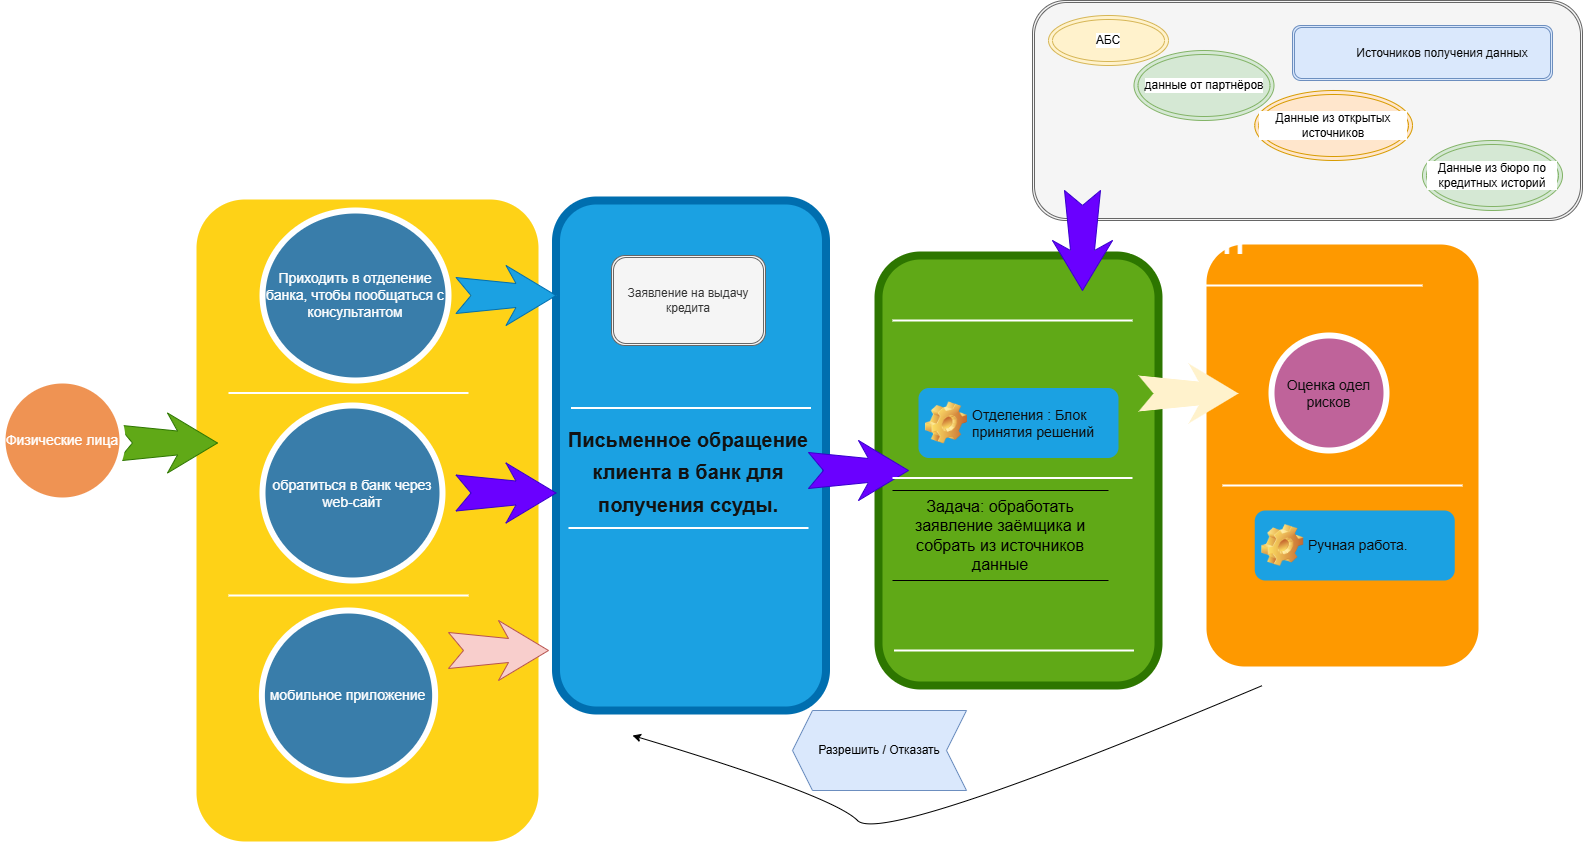

The diagram above was exported from draw.io. Its source (the exported page's mxGraphModel, read from the mxfile embedded in the PNG):
<mxGraphModel dx="1567" dy="541" grid="1" gridSize="10" guides="1" tooltips="1" connect="1" arrows="1" fold="1" page="1" pageScale="1.5" pageWidth="1169" pageHeight="826" background="none" math="0" shadow="0">
  <root>
    <mxCell id="0" />
    <mxCell id="1" parent="0" />
    <mxCell id="60da8b9f42644d3a-2" value="" style="whiteSpace=wrap;html=1;rounded=1;shadow=0;strokeWidth=8;fontSize=20;align=center;fillColor=#FED217;strokeColor=#FFFFFF;" parent="1" vertex="1">
      <mxGeometry x="300" y="405" width="350" height="650" as="geometry" />
    </mxCell>
    <mxCell id="60da8b9f42644d3a-3" value="&lt;br&gt;&lt;div&gt;My BANK&lt;/div&gt;" style="text;html=1;strokeColor=none;fillColor=none;align=center;verticalAlign=middle;whiteSpace=wrap;rounded=0;shadow=0;fontSize=27;fontColor=#FFFFFF;fontStyle=1" parent="1" vertex="1">
      <mxGeometry x="316" y="340" width="280" height="60" as="geometry" />
    </mxCell>
    <mxCell id="60da8b9f42644d3a-6" value="" style="line;strokeWidth=2;html=1;rounded=0;shadow=0;fontSize=27;align=center;fillColor=none;strokeColor=#FFFFFF;" parent="1" vertex="1">
      <mxGeometry x="336" y="597.5" width="240" height="10" as="geometry" />
    </mxCell>
    <mxCell id="60da8b9f42644d3a-7" value="" style="line;strokeWidth=2;html=1;rounded=0;shadow=0;fontSize=27;align=center;fillColor=none;strokeColor=#FFFFFF;" parent="1" vertex="1">
      <mxGeometry x="336" y="800" width="240" height="10" as="geometry" />
    </mxCell>
    <mxCell id="60da8b9f42644d3a-9" value="" style="html=1;shadow=0;dashed=0;align=center;verticalAlign=middle;shape=mxgraph.arrows2.stylisedArrow;dy=0.6;dx=40;notch=15;feather=0.4;rounded=0;strokeWidth=1;fontSize=27;strokeColor=#2D7600;fillColor=#60a917;fontColor=#ffffff;" parent="1" vertex="1">
      <mxGeometry x="225" y="622.5" width="100" height="60" as="geometry" />
    </mxCell>
    <mxCell id="60da8b9f42644d3a-17" value="" style="whiteSpace=wrap;html=1;rounded=1;shadow=0;strokeWidth=8;fontSize=20;align=center;fillColor=#1ba1e2;strokeColor=#006EAF;fontColor=#ffffff;" parent="1" vertex="1">
      <mxGeometry x="663.5" y="410" width="270" height="510" as="geometry" />
    </mxCell>
    <mxCell id="60da8b9f42644d3a-18" value="&lt;font style=&quot;color: light-dark(rgb(18, 18, 18), rgb(237, 237, 237)); font-size: 20px;&quot;&gt;Письменное обращение клиента в банк для получения ссуды.&lt;/font&gt;" style="text;html=1;strokeColor=none;fillColor=none;align=center;verticalAlign=middle;whiteSpace=wrap;rounded=0;shadow=0;fontSize=27;fontColor=#FFFFFF;fontStyle=1" parent="1" vertex="1">
      <mxGeometry x="656" y="650" width="280" height="60" as="geometry" />
    </mxCell>
    <mxCell id="60da8b9f42644d3a-20" value="" style="line;strokeWidth=2;html=1;rounded=0;shadow=0;fontSize=27;align=center;fillColor=none;strokeColor=#FFFFFF;" parent="1" vertex="1">
      <mxGeometry x="678.5" y="612.5" width="240" height="10" as="geometry" />
    </mxCell>
    <mxCell id="60da8b9f42644d3a-21" value="" style="line;strokeWidth=2;html=1;rounded=0;shadow=0;fontSize=27;align=center;fillColor=none;strokeColor=#FFFFFF;" parent="1" vertex="1">
      <mxGeometry x="676" y="732.5" width="240" height="10" as="geometry" />
    </mxCell>
    <mxCell id="60da8b9f42644d3a-22" value="мобильное приложение" style="ellipse;whiteSpace=wrap;html=1;rounded=0;shadow=0;strokeWidth=6;fontSize=14;align=center;fillColor=#397DAA;strokeColor=#FFFFFF;fontColor=#FFFFFF;" parent="1" vertex="1">
      <mxGeometry x="369.38" y="820" width="173.25" height="170" as="geometry" />
    </mxCell>
    <mxCell id="60da8b9f42644d3a-23" value="" style="html=1;shadow=0;dashed=0;align=center;verticalAlign=middle;shape=mxgraph.arrows2.stylisedArrow;dy=0.6;dx=40;notch=15;feather=0.4;rounded=0;strokeWidth=1;fontSize=27;strokeColor=#006EAF;fillColor=#1ba1e2;fontColor=#ffffff;" parent="1" vertex="1">
      <mxGeometry x="563.5" y="475" width="100" height="60" as="geometry" />
    </mxCell>
    <mxCell id="60da8b9f42644d3a-24" value="" style="whiteSpace=wrap;html=1;rounded=1;shadow=0;strokeWidth=8;fontSize=20;align=center;fillColor=#60a917;strokeColor=#2D7600;fontColor=#ffffff;" parent="1" vertex="1">
      <mxGeometry x="986" y="465" width="280" height="430" as="geometry" />
    </mxCell>
    <mxCell id="60da8b9f42644d3a-27" value="" style="line;strokeWidth=2;html=1;rounded=0;shadow=0;fontSize=27;align=center;fillColor=none;strokeColor=#FFFFFF;" parent="1" vertex="1">
      <mxGeometry x="1000" y="525" width="240" height="10" as="geometry" />
    </mxCell>
    <mxCell id="60da8b9f42644d3a-28" value="" style="line;strokeWidth=2;html=1;rounded=0;shadow=0;fontSize=27;align=center;fillColor=none;strokeColor=#FFFFFF;" parent="1" vertex="1">
      <mxGeometry x="1001.5" y="855" width="240" height="10" as="geometry" />
    </mxCell>
    <mxCell id="60da8b9f42644d3a-31" value="" style="whiteSpace=wrap;html=1;rounded=1;shadow=0;strokeWidth=8;fontSize=20;align=center;fillColor=#FE9900;strokeColor=#FFFFFF;" parent="1" vertex="1">
      <mxGeometry x="1310" y="450" width="280" height="430" as="geometry" />
    </mxCell>
    <mxCell id="60da8b9f42644d3a-32" value="DELIGHT" style="text;html=1;strokeColor=none;fillColor=none;align=center;verticalAlign=middle;whiteSpace=wrap;rounded=0;shadow=0;fontSize=27;fontColor=#FFFFFF;fontStyle=1" parent="1" vertex="1">
      <mxGeometry x="1156" y="425" width="280" height="60" as="geometry" />
    </mxCell>
    <mxCell id="60da8b9f42644d3a-34" value="" style="line;strokeWidth=2;html=1;rounded=0;shadow=0;fontSize=27;align=center;fillColor=none;strokeColor=#FFFFFF;" parent="1" vertex="1">
      <mxGeometry x="1290" y="490" width="240" height="10" as="geometry" />
    </mxCell>
    <mxCell id="60da8b9f42644d3a-35" value="" style="line;strokeWidth=2;html=1;rounded=0;shadow=0;fontSize=27;align=center;fillColor=none;strokeColor=#FFFFFF;" parent="1" vertex="1">
      <mxGeometry x="1330" y="690" width="240" height="10" as="geometry" />
    </mxCell>
    <mxCell id="60da8b9f42644d3a-37" value="" style="html=1;shadow=0;dashed=0;align=center;verticalAlign=middle;shape=mxgraph.arrows2.stylisedArrow;dy=0.6;dx=40;notch=15;feather=0.4;rounded=0;strokeWidth=1;fontSize=27;strokeColor=none;fillColor=#fff2cc;fontColor=light-dark(#301212, #ededed);" parent="1" vertex="1">
      <mxGeometry x="1246" y="573" width="100" height="60" as="geometry" />
    </mxCell>
    <mxCell id="60da8b9f42644d3a-38" value="&lt;span&gt;&lt;font style=&quot;color: light-dark(rgb(13, 12, 12), rgb(237, 237, 237));&quot;&gt;Оценка одел рисков&lt;/font&gt;&lt;/span&gt;" style="ellipse;whiteSpace=wrap;html=1;rounded=0;shadow=0;strokeWidth=6;fontSize=14;align=center;fillColor=#BF639A;strokeColor=#FFFFFF;fontColor=#FFFFFF;" parent="1" vertex="1">
      <mxGeometry x="1379" y="545" width="115" height="115" as="geometry" />
    </mxCell>
    <mxCell id="bXi4K8Kvsl51vxIVi_-b-1" value="Приходить в отделение банка, чтобы&amp;nbsp;пообщаться с консультантом" style="ellipse;whiteSpace=wrap;html=1;rounded=0;shadow=0;strokeWidth=6;fontSize=14;align=center;fillColor=#397DAA;strokeColor=#FFFFFF;fontColor=#FFFFFF;" parent="1" vertex="1">
      <mxGeometry x="370" y="420" width="186" height="170" as="geometry" />
    </mxCell>
    <mxCell id="bXi4K8Kvsl51vxIVi_-b-2" value="обратиться в банк через web-сайт" style="ellipse;whiteSpace=wrap;html=1;rounded=0;shadow=0;strokeWidth=6;fontSize=14;align=center;fillColor=#397DAA;strokeColor=#FFFFFF;fontColor=#FFFFFF;" parent="1" vertex="1">
      <mxGeometry x="370" y="615" width="180" height="175" as="geometry" />
    </mxCell>
    <mxCell id="bXi4K8Kvsl51vxIVi_-b-3" value="&lt;font&gt;Физические лица&lt;/font&gt;" style="ellipse;whiteSpace=wrap;html=1;rounded=0;shadow=0;strokeWidth=6;fontSize=14;align=center;fillColor=#EF9353;strokeColor=#FFFFFF;fontColor=#FFFFFF;" parent="1" vertex="1">
      <mxGeometry x="110" y="590" width="120" height="120" as="geometry" />
    </mxCell>
    <mxCell id="bXi4K8Kvsl51vxIVi_-b-6" value="&lt;span style=&quot;text-align: center;&quot;&gt;&lt;font color=&quot;#0d0c0c&quot;&gt;&lt;span style=&quot;font-size: 14px; font-weight: 400;&quot;&gt;Отделения : Блок принятия решений&lt;/span&gt;&lt;/font&gt;&lt;/span&gt;" style="label;whiteSpace=wrap;html=1;image=img/clipart/Gear_128x128.png;fillColor=#1ba1e2;fontColor=#ffffff;strokeColor=none;" parent="1" vertex="1">
      <mxGeometry x="1026" y="597.5" width="200" height="70" as="geometry" />
    </mxCell>
    <mxCell id="bXi4K8Kvsl51vxIVi_-b-9" value="" style="html=1;shadow=0;dashed=0;align=center;verticalAlign=middle;shape=mxgraph.arrows2.stylisedArrow;dy=0.6;dx=40;notch=15;feather=0.4;rounded=0;strokeWidth=1;fontSize=27;strokeColor=#3700CC;fillColor=#6a00ff;fontColor=#ffffff;" parent="1" vertex="1">
      <mxGeometry x="563.5" y="672.5" width="100" height="60" as="geometry" />
    </mxCell>
    <mxCell id="bXi4K8Kvsl51vxIVi_-b-12" value="" style="html=1;shadow=0;dashed=0;align=center;verticalAlign=middle;shape=mxgraph.arrows2.stylisedArrow;dy=0.6;dx=40;notch=15;feather=0.4;rounded=0;strokeWidth=1;fontSize=27;strokeColor=#b85450;fillColor=#f8cecc;" parent="1" vertex="1">
      <mxGeometry x="556" y="830" width="100" height="60" as="geometry" />
    </mxCell>
    <mxCell id="bXi4K8Kvsl51vxIVi_-b-17" value="Заявление на выдачу кредита" style="shape=ext;double=1;rounded=1;whiteSpace=wrap;html=1;fillColor=#f5f5f5;strokeColor=#666666;fontColor=#333333;" parent="1" vertex="1">
      <mxGeometry x="719" y="465" width="154" height="90" as="geometry" />
    </mxCell>
    <mxCell id="bXi4K8Kvsl51vxIVi_-b-20" value="&lt;font style=&quot;font-size: 16px;&quot;&gt;Задача: обработать заявление заёмщика и собрать из источников данные&lt;/font&gt;" style="shape=partialRectangle;whiteSpace=wrap;html=1;left=0;right=0;fillColor=none;" parent="1" vertex="1">
      <mxGeometry x="1000" y="700" width="216" height="90" as="geometry" />
    </mxCell>
    <mxCell id="bXi4K8Kvsl51vxIVi_-b-21" value="" style="html=1;shadow=0;dashed=0;align=center;verticalAlign=middle;shape=mxgraph.arrows2.stylisedArrow;dy=0.6;dx=40;notch=15;feather=0.4;rounded=0;strokeWidth=1;fontSize=27;strokeColor=#3700CC;fillColor=#6a00ff;fontColor=#ffffff;" parent="1" vertex="1">
      <mxGeometry x="916" y="650" width="100" height="60" as="geometry" />
    </mxCell>
    <mxCell id="bXi4K8Kvsl51vxIVi_-b-25" value="" style="ellipse;shape=doubleEllipse;whiteSpace=wrap;html=1;fillColor=#e1d5e7;strokeColor=#9673a6;" parent="1" vertex="1">
      <mxGeometry x="1470" y="275" width="150" height="75" as="geometry" />
    </mxCell>
    <mxCell id="bXi4K8Kvsl51vxIVi_-b-27" value="&lt;blockquote style=&quot;margin: 0 0 0 40px; border: none; padding: 0px;&quot;&gt;&lt;br&gt;&lt;/blockquote&gt;" style="shape=ext;double=1;rounded=1;whiteSpace=wrap;html=1;fillColor=#f5f5f5;fontColor=#333333;strokeColor=#666666;" parent="1" vertex="1">
      <mxGeometry x="1140" y="210" width="550" height="220" as="geometry" />
    </mxCell>
    <mxCell id="bXi4K8Kvsl51vxIVi_-b-28" value="Данные из открытых источников" style="ellipse;shape=doubleEllipse;whiteSpace=wrap;html=1;labelBackgroundColor=default;fillColor=#ffe6cc;strokeColor=#d79b00;" parent="1" vertex="1">
      <mxGeometry x="1362.25" y="300" width="157.75" height="70" as="geometry" />
    </mxCell>
    <mxCell id="bXi4K8Kvsl51vxIVi_-b-29" value="данные от партнёров" style="ellipse;shape=doubleEllipse;whiteSpace=wrap;html=1;labelBackgroundColor=default;fillColor=#d5e8d4;strokeColor=#82b366;" parent="1" vertex="1">
      <mxGeometry x="1241.5" y="260" width="140" height="70" as="geometry" />
    </mxCell>
    <mxCell id="bXi4K8Kvsl51vxIVi_-b-30" value="АБС" style="ellipse;shape=doubleEllipse;whiteSpace=wrap;html=1;labelBackgroundColor=default;fillColor=#fff2cc;strokeColor=#d6b656;" parent="1" vertex="1">
      <mxGeometry x="1156" y="225" width="120" height="50" as="geometry" />
    </mxCell>
    <mxCell id="bXi4K8Kvsl51vxIVi_-b-31" value="&lt;blockquote style=&quot;margin: 0 0 0 40px; border: none; padding: 0px;&quot;&gt;&lt;font style=&quot;color: light-dark(rgb(8, 8, 8), rgb(237, 237, 237));&quot;&gt;Источников получения данных&lt;/font&gt;&lt;/blockquote&gt;" style="shape=ext;double=1;rounded=1;whiteSpace=wrap;html=1;fillColor=#dae8fc;strokeColor=#6c8ebf;" parent="1" vertex="1">
      <mxGeometry x="1400" y="235" width="260" height="55" as="geometry" />
    </mxCell>
    <mxCell id="bXi4K8Kvsl51vxIVi_-b-32" value="Данные из бюро по кредитных историй" style="ellipse;shape=doubleEllipse;whiteSpace=wrap;html=1;labelBackgroundColor=default;fillColor=#d5e8d4;strokeColor=#82b366;" parent="1" vertex="1">
      <mxGeometry x="1530" y="350" width="140" height="70" as="geometry" />
    </mxCell>
    <mxCell id="bXi4K8Kvsl51vxIVi_-b-33" value="" style="html=1;shadow=0;dashed=0;align=center;verticalAlign=middle;shape=mxgraph.arrows2.stylisedArrow;dy=0.6;dx=40;notch=15;feather=0.4;rounded=0;strokeWidth=1;fontSize=27;strokeColor=#3700CC;fillColor=#6a00ff;fontColor=#ffffff;direction=south;" parent="1" vertex="1">
      <mxGeometry x="1160" y="400" width="60" height="100" as="geometry" />
    </mxCell>
    <mxCell id="HTb8cgd9XQfB3inOErIS-1" value="&lt;span style=&quot;text-align: center;&quot;&gt;&lt;font color=&quot;#0d0c0c&quot;&gt;&lt;span style=&quot;font-size: 14px; font-weight: 400;&quot;&gt;Ручная работа.&lt;/span&gt;&lt;/font&gt;&lt;/span&gt;" style="label;whiteSpace=wrap;html=1;image=img/clipart/Gear_128x128.png;fillColor=#1ba1e2;fontColor=#ffffff;strokeColor=none;" vertex="1" parent="1">
      <mxGeometry x="1362.25" y="720" width="200" height="70" as="geometry" />
    </mxCell>
    <mxCell id="HTb8cgd9XQfB3inOErIS-2" value="" style="line;strokeWidth=2;html=1;rounded=0;shadow=0;fontSize=27;align=center;fillColor=none;strokeColor=#FFFFFF;" vertex="1" parent="1">
      <mxGeometry x="1000" y="682.5" width="240" height="10" as="geometry" />
    </mxCell>
    <mxCell id="HTb8cgd9XQfB3inOErIS-8" value="" style="curved=1;endArrow=classic;html=1;rounded=0;" edge="1" parent="1">
      <mxGeometry width="50" height="50" relative="1" as="geometry">
        <mxPoint x="1370" y="895" as="sourcePoint" />
        <mxPoint x="740" y="945" as="targetPoint" />
        <Array as="points">
          <mxPoint x="990" y="1055" />
          <mxPoint x="940" y="1005" />
        </Array>
      </mxGeometry>
    </mxCell>
    <mxCell id="HTb8cgd9XQfB3inOErIS-9" value="Разрешить / Отказать" style="shape=step;perimeter=stepPerimeter;whiteSpace=wrap;html=1;fixedSize=1;direction=west;fillColor=#dae8fc;strokeColor=#6c8ebf;" vertex="1" parent="1">
      <mxGeometry x="900" y="920" width="174" height="80" as="geometry" />
    </mxCell>
  </root>
</mxGraphModel>